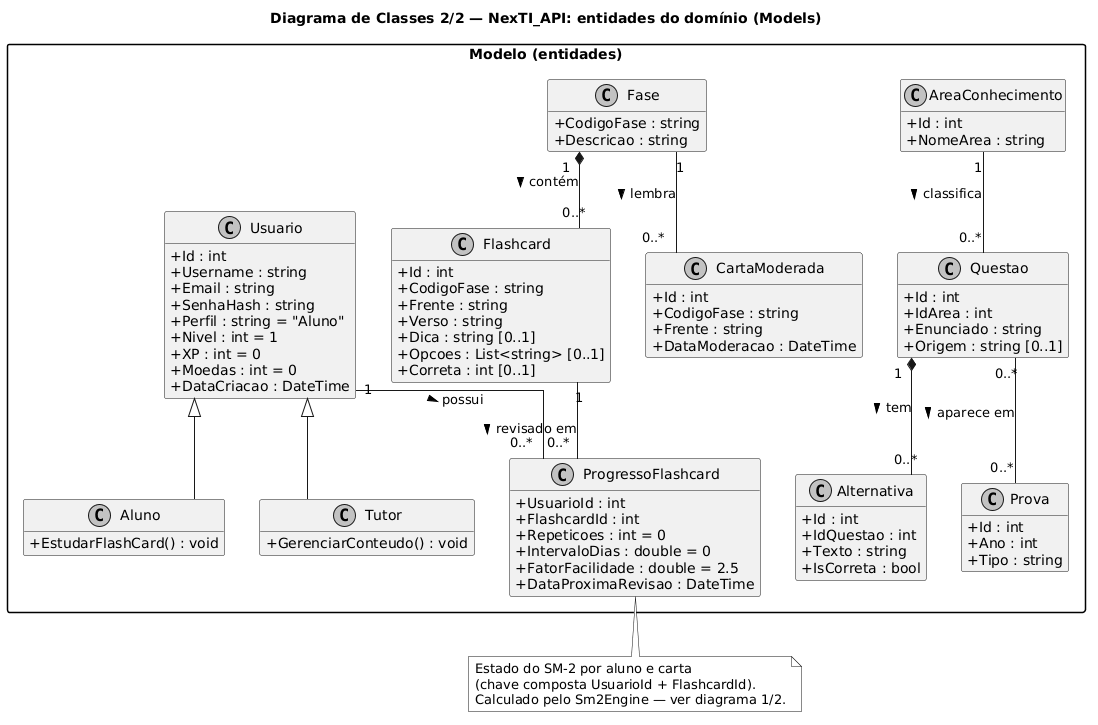

The diagram above was rendered by PlantUML. Its source (embedded in the PNG):
@startuml
' Diagrama de Classes — reflete o código atual de sistema/apps/api (NexTI_API, .NET 10)
' Organizado pelas camadas da API: Apresentação (Endpoints) → Serviços → Dados → Modelo
skinparam monochrome true
skinparam shadowing false
skinparam linetype ortho
skinparam defaultFontName Arial
skinparam classAttributeIconSize 0
skinparam packageStyle rectangle
hide empty members


title Diagrama de Classes 2/2 — NexTI_API: entidades do domínio (Models)

package "Modelo (entidades)" {
  class Usuario {
    + Id : int
    + Username : string
    + Email : string
    + SenhaHash : string
    + Perfil : string = "Aluno"
    + Nivel : int = 1
    + XP : int = 0
    + Moedas : int = 0
    + DataCriacao : DateTime
  }
  class Aluno {
    + EstudarFlashCard() : void
  }
  class Tutor {
    + GerenciarConteudo() : void
  }

  class Fase {
    + CodigoFase : string
    + Descricao : string
  }
  class Flashcard {
    + Id : int
    + CodigoFase : string
    + Frente : string
    + Verso : string
    + Dica : string [0..1]
    + Opcoes : List<string> [0..1]
    + Correta : int [0..1]
  }
  class ProgressoFlashcard {
    + UsuarioId : int
    + FlashcardId : int
    + Repeticoes : int = 0
    + IntervaloDias : double = 0
    + FatorFacilidade : double = 2.5
    + DataProximaRevisao : DateTime
  }

  class AreaConhecimento {
    + Id : int
    + NomeArea : string
  }
  class Questao {
    + Id : int
    + IdArea : int
    + Enunciado : string
    + Origem : string [0..1]
  }
  class Alternativa {
    + Id : int
    + IdQuestao : int
    + Texto : string
    + IsCorreta : bool
  }
  class CartaModerada {
    + Id : int
    + CodigoFase : string
    + Frente : string
    + DataModeracao : DateTime
  }
  class Prova {
    + Id : int
    + Ano : int
    + Tipo : string
  }
}

Fase "1" -- "0..*" CartaModerada : lembra >

' --- Herança (POO) ---
Usuario <|-- Aluno
Usuario <|-- Tutor

' --- Associações entre entidades ---
Fase "1" *-- "0..*" Flashcard : contém >
Usuario "1" -- "0..*" ProgressoFlashcard : possui >
Flashcard "1" -- "0..*" ProgressoFlashcard : revisado em >
AreaConhecimento "1" -- "0..*" Questao : classifica >
Questao "1" *-- "0..*" Alternativa : tem >
Questao "0..*" -- "0..*" Prova : aparece em >

note bottom of ProgressoFlashcard
  Estado do SM-2 por aluno e carta
  (chave composta UsuarioId + FlashcardId).
  Calculado pelo Sm2Engine — ver diagrama 1/2.
end note
@enduml